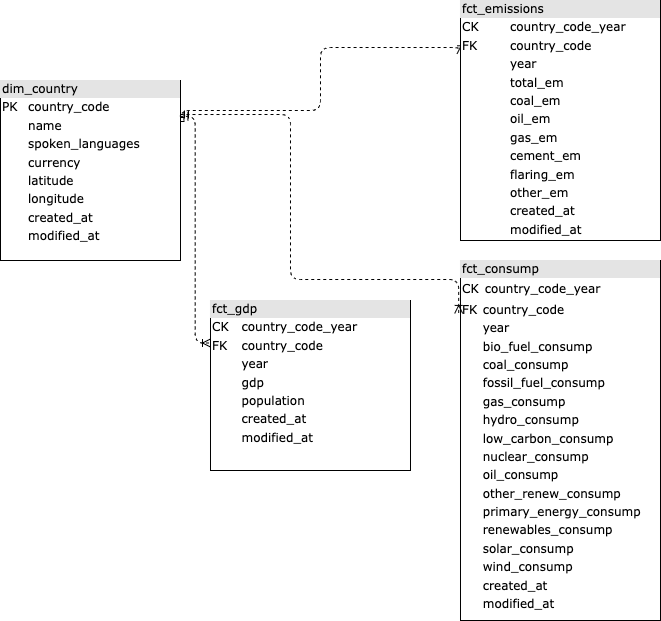

The diagram above was exported from draw.io. Its source (the exported page's mxGraphModel, read from the mxfile embedded in the PNG):
<mxGraphModel dx="1012" dy="660" grid="1" gridSize="10" guides="1" tooltips="1" connect="1" arrows="1" fold="1" page="1" pageScale="1" pageWidth="1100" pageHeight="850" background="none" math="0" shadow="0">
  <root>
    <mxCell id="0" />
    <mxCell id="1" parent="0" />
    <mxCell id="2ed32ef02a7f4228-22" style="edgeStyle=orthogonalEdgeStyle;html=1;exitX=1;exitY=0.25;dashed=1;labelBackgroundColor=none;startArrow=ERmandOne;endArrow=ERoneToMany;fontFamily=Verdana;fontSize=12;align=left;entryX=0.003;entryY=0.222;entryDx=0;entryDy=0;entryPerimeter=0;exitDx=0;exitDy=0;" parent="1" source="2ed32ef02a7f4228-4" target="2ed32ef02a7f4228-12" edge="1">
      <mxGeometry relative="1" as="geometry">
        <mxPoint x="260" y="150" as="sourcePoint" />
        <mxPoint x="480" y="222.5" as="targetPoint" />
        <Array as="points">
          <mxPoint x="260" y="130" />
          <mxPoint x="400" y="130" />
          <mxPoint x="400" y="67" />
        </Array>
      </mxGeometry>
    </mxCell>
    <mxCell id="2ed32ef02a7f4228-4" value="&lt;div style=&quot;box-sizing: border-box ; width: 100% ; background: #e4e4e4 ; padding: 2px&quot;&gt;dim_country&lt;/div&gt;&lt;table style=&quot;width: 100% ; font-size: 1em&quot; cellpadding=&quot;2&quot; cellspacing=&quot;0&quot;&gt;&lt;tbody&gt;&lt;tr&gt;&lt;td&gt;PK&lt;/td&gt;&lt;td&gt;country_code&lt;/td&gt;&lt;/tr&gt;&lt;tr&gt;&lt;td&gt;&lt;/td&gt;&lt;td&gt;name&lt;/td&gt;&lt;/tr&gt;&lt;tr&gt;&lt;td&gt;&lt;/td&gt;&lt;td&gt;spoken_languages&lt;/td&gt;&lt;/tr&gt;&lt;tr&gt;&lt;td&gt;&lt;br&gt;&lt;/td&gt;&lt;td&gt;currency&lt;br&gt;&lt;/td&gt;&lt;/tr&gt;&lt;tr&gt;&lt;td&gt;&lt;br&gt;&lt;/td&gt;&lt;td&gt;latitude&lt;/td&gt;&lt;/tr&gt;&lt;tr&gt;&lt;td&gt;&lt;br&gt;&lt;/td&gt;&lt;td&gt;longitude&lt;/td&gt;&lt;/tr&gt;&lt;tr&gt;&lt;td&gt;&lt;br&gt;&lt;/td&gt;&lt;td&gt;created_at&lt;/td&gt;&lt;/tr&gt;&lt;tr&gt;&lt;td&gt;&lt;br&gt;&lt;/td&gt;&lt;td&gt;modified_at&lt;/td&gt;&lt;/tr&gt;&lt;/tbody&gt;&lt;/table&gt;" style="verticalAlign=top;align=left;overflow=fill;html=1;rounded=0;shadow=0;comic=0;labelBackgroundColor=none;strokeWidth=1;fontFamily=Verdana;fontSize=12" parent="1" vertex="1">
      <mxGeometry x="80" y="100" width="180" height="180" as="geometry" />
    </mxCell>
    <mxCell id="2ed32ef02a7f4228-12" value="&lt;div style=&quot;box-sizing: border-box ; width: 100% ; background: #e4e4e4 ; padding: 2px&quot;&gt;fct_emissions&lt;/div&gt;&lt;table style=&quot;width: 100% ; font-size: 1em&quot; cellpadding=&quot;2&quot; cellspacing=&quot;0&quot;&gt;&lt;tbody&gt;&lt;tr&gt;&lt;td&gt;CK&lt;/td&gt;&lt;td&gt;country_code_year&lt;/td&gt;&lt;/tr&gt;&lt;tr&gt;&lt;td&gt;FK&lt;/td&gt;&lt;td&gt;country_code&lt;br&gt;&lt;/td&gt;&lt;/tr&gt;&lt;tr&gt;&lt;td&gt;&lt;/td&gt;&lt;td&gt;year&lt;/td&gt;&lt;/tr&gt;&lt;tr&gt;&lt;td&gt;&lt;br&gt;&lt;/td&gt;&lt;td&gt;total_em&lt;br&gt;&lt;/td&gt;&lt;/tr&gt;&lt;tr&gt;&lt;td&gt;&lt;br&gt;&lt;/td&gt;&lt;td&gt;coal_em&lt;br&gt;&lt;/td&gt;&lt;/tr&gt;&lt;tr&gt;&lt;td&gt;&lt;br&gt;&lt;/td&gt;&lt;td&gt;oil_em&lt;br&gt;&lt;/td&gt;&lt;/tr&gt;&lt;tr&gt;&lt;td&gt;&lt;br&gt;&lt;/td&gt;&lt;td&gt;gas_em&lt;/td&gt;&lt;/tr&gt;&lt;tr&gt;&lt;td&gt;&lt;br&gt;&lt;/td&gt;&lt;td&gt;cement_em&lt;/td&gt;&lt;/tr&gt;&lt;tr&gt;&lt;td&gt;&lt;br&gt;&lt;/td&gt;&lt;td&gt;flaring_em&lt;/td&gt;&lt;/tr&gt;&lt;tr&gt;&lt;td&gt;&lt;span style=&quot;white-space: pre;&quot;&gt;&#09;&lt;/span&gt;&lt;br&gt;&lt;/td&gt;&lt;td&gt;other_em&lt;/td&gt;&lt;/tr&gt;&lt;tr&gt;&lt;td&gt;&lt;br&gt;&lt;/td&gt;&lt;td&gt;created_at&lt;/td&gt;&lt;/tr&gt;&lt;tr&gt;&lt;td&gt;&lt;br&gt;&lt;/td&gt;&lt;td&gt;modified_at&lt;/td&gt;&lt;/tr&gt;&lt;/tbody&gt;&lt;/table&gt;" style="verticalAlign=top;align=left;overflow=fill;html=1;rounded=0;shadow=0;comic=0;labelBackgroundColor=none;strokeWidth=1;fontFamily=Verdana;fontSize=12" parent="1" vertex="1">
      <mxGeometry x="540" y="20" width="200" height="240" as="geometry" />
    </mxCell>
    <mxCell id="VcPLdBWsDOttwxqKUWYE-1" value="&lt;div style=&quot;box-sizing: border-box ; width: 100% ; background: #e4e4e4 ; padding: 2px&quot;&gt;fct_consump&lt;/div&gt;&lt;table style=&quot;width: 100% ; font-size: 1em&quot; cellpadding=&quot;2&quot; cellspacing=&quot;0&quot;&gt;&lt;tbody&gt;&lt;tr&gt;&lt;td&gt;CK&lt;/td&gt;&lt;td&gt;&lt;table style=&quot;border-color: var(--border-color); font-size: 1em; width: 250px;&quot; cellpadding=&quot;2&quot; cellspacing=&quot;0&quot;&gt;&lt;tbody style=&quot;border-color: var(--border-color);&quot;&gt;&lt;tr style=&quot;border-color: var(--border-color);&quot;&gt;&lt;td style=&quot;border-color: var(--border-color);&quot;&gt;country_code_year&lt;/td&gt;&lt;/tr&gt;&lt;tr style=&quot;border-color: var(--border-color);&quot;&gt;&lt;/tr&gt;&lt;/tbody&gt;&lt;/table&gt;&lt;/td&gt;&lt;/tr&gt;&lt;tr&gt;&lt;td&gt;FK&lt;/td&gt;&lt;td&gt;country_code&lt;br&gt;&lt;/td&gt;&lt;/tr&gt;&lt;tr&gt;&lt;td&gt;&lt;/td&gt;&lt;td&gt;year&lt;/td&gt;&lt;/tr&gt;&lt;tr&gt;&lt;td&gt;&lt;br&gt;&lt;/td&gt;&lt;td&gt;bio_fuel_consump&lt;/td&gt;&lt;/tr&gt;&lt;tr&gt;&lt;td&gt;&lt;br&gt;&lt;/td&gt;&lt;td&gt;coal_consump&lt;/td&gt;&lt;/tr&gt;&lt;tr&gt;&lt;td&gt;&lt;br&gt;&lt;/td&gt;&lt;td&gt;fossil_fuel_consump&lt;/td&gt;&lt;/tr&gt;&lt;tr&gt;&lt;td&gt;&lt;br&gt;&lt;/td&gt;&lt;td&gt;gas_consump&lt;/td&gt;&lt;/tr&gt;&lt;tr&gt;&lt;td&gt;&lt;br&gt;&lt;/td&gt;&lt;td&gt;hydro_consump&lt;/td&gt;&lt;/tr&gt;&lt;tr&gt;&lt;td&gt;&lt;br&gt;&lt;/td&gt;&lt;td&gt;low_carbon_consump&lt;/td&gt;&lt;/tr&gt;&lt;tr&gt;&lt;td&gt;&lt;br&gt;&lt;/td&gt;&lt;td&gt;nuclear_consump&lt;/td&gt;&lt;/tr&gt;&lt;tr&gt;&lt;td&gt;&lt;br&gt;&lt;/td&gt;&lt;td&gt;oil_consump&lt;/td&gt;&lt;/tr&gt;&lt;tr&gt;&lt;td&gt;&lt;br&gt;&lt;/td&gt;&lt;td&gt;other_renew_consump&lt;/td&gt;&lt;/tr&gt;&lt;tr&gt;&lt;td&gt;&lt;br&gt;&lt;/td&gt;&lt;td&gt;primary_energy_consump&lt;/td&gt;&lt;/tr&gt;&lt;tr&gt;&lt;td&gt;&lt;br&gt;&lt;/td&gt;&lt;td&gt;renewables_consump&lt;/td&gt;&lt;/tr&gt;&lt;tr&gt;&lt;td&gt;&lt;br&gt;&lt;/td&gt;&lt;td&gt;solar_consump&lt;/td&gt;&lt;/tr&gt;&lt;tr&gt;&lt;td&gt;&lt;br&gt;&lt;/td&gt;&lt;td&gt;wind_consump&lt;/td&gt;&lt;/tr&gt;&lt;tr&gt;&lt;td&gt;&lt;br&gt;&lt;/td&gt;&lt;td&gt;created_at&lt;/td&gt;&lt;/tr&gt;&lt;tr&gt;&lt;td&gt;&lt;br&gt;&lt;/td&gt;&lt;td&gt;modified_at&lt;/td&gt;&lt;/tr&gt;&lt;/tbody&gt;&lt;/table&gt;" style="verticalAlign=top;align=left;overflow=fill;html=1;rounded=0;shadow=0;comic=0;labelBackgroundColor=none;strokeWidth=1;fontFamily=Verdana;fontSize=12" vertex="1" parent="1">
      <mxGeometry x="540" y="280" width="200" height="360" as="geometry" />
    </mxCell>
    <mxCell id="VcPLdBWsDOttwxqKUWYE-2" style="edgeStyle=orthogonalEdgeStyle;html=1;exitX=1;exitY=0.25;dashed=1;labelBackgroundColor=none;startArrow=ERmandOne;endArrow=ERoneToMany;fontFamily=Verdana;fontSize=12;align=left;exitDx=0;exitDy=0;entryX=-0.009;entryY=0.147;entryDx=0;entryDy=0;entryPerimeter=0;" edge="1" parent="1" target="VcPLdBWsDOttwxqKUWYE-1">
      <mxGeometry relative="1" as="geometry">
        <mxPoint x="260" y="134.02" as="sourcePoint" />
        <mxPoint x="320" y="340" as="targetPoint" />
        <Array as="points">
          <mxPoint x="370" y="134" />
          <mxPoint x="370" y="299" />
        </Array>
      </mxGeometry>
    </mxCell>
    <mxCell id="VcPLdBWsDOttwxqKUWYE-4" value="&lt;div style=&quot;box-sizing: border-box ; width: 100% ; background: #e4e4e4 ; padding: 2px&quot;&gt;fct_gdp&lt;/div&gt;&lt;table style=&quot;width: 100% ; font-size: 1em&quot; cellpadding=&quot;2&quot; cellspacing=&quot;0&quot;&gt;&lt;tbody&gt;&lt;tr&gt;&lt;td&gt;CK&lt;/td&gt;&lt;td&gt;country_code_year&lt;/td&gt;&lt;/tr&gt;&lt;tr&gt;&lt;td&gt;FK&lt;/td&gt;&lt;td&gt;country_code&lt;br&gt;&lt;/td&gt;&lt;/tr&gt;&lt;tr&gt;&lt;td&gt;&lt;/td&gt;&lt;td&gt;year&lt;/td&gt;&lt;/tr&gt;&lt;tr&gt;&lt;td&gt;&lt;br&gt;&lt;/td&gt;&lt;td&gt;gdp&lt;/td&gt;&lt;/tr&gt;&lt;tr&gt;&lt;td&gt;&lt;br&gt;&lt;/td&gt;&lt;td&gt;population&lt;br&gt;&lt;/td&gt;&lt;/tr&gt;&lt;tr&gt;&lt;td&gt;&lt;br&gt;&lt;/td&gt;&lt;td&gt;created_at&lt;/td&gt;&lt;/tr&gt;&lt;tr&gt;&lt;td&gt;&lt;br&gt;&lt;/td&gt;&lt;td&gt;modified_at&lt;/td&gt;&lt;/tr&gt;&lt;/tbody&gt;&lt;/table&gt;" style="verticalAlign=top;align=left;overflow=fill;html=1;rounded=0;shadow=0;comic=0;labelBackgroundColor=none;strokeWidth=1;fontFamily=Verdana;fontSize=12" vertex="1" parent="1">
      <mxGeometry x="290" y="320" width="200" height="170" as="geometry" />
    </mxCell>
    <mxCell id="VcPLdBWsDOttwxqKUWYE-5" style="edgeStyle=orthogonalEdgeStyle;html=1;exitX=1;exitY=0.25;dashed=1;labelBackgroundColor=none;startArrow=ERmandOne;endArrow=ERoneToMany;fontFamily=Verdana;fontSize=12;align=left;entryX=0;entryY=0.25;entryDx=0;entryDy=0;exitDx=0;exitDy=0;" edge="1" parent="1" target="VcPLdBWsDOttwxqKUWYE-4">
      <mxGeometry relative="1" as="geometry">
        <mxPoint x="259.4" y="135.88" as="sourcePoint" />
        <mxPoint x="539.9999999999999" y="70" as="targetPoint" />
      </mxGeometry>
    </mxCell>
  </root>
</mxGraphModel>